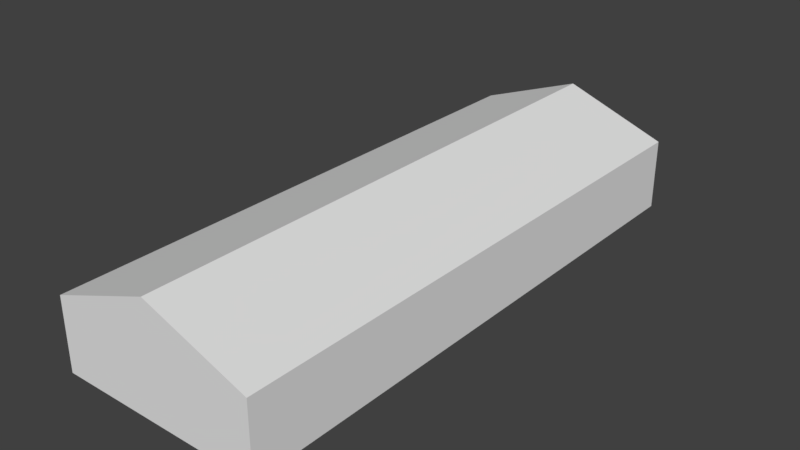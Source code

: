 # Source: predio_branco.blend  (saved by Blender 2.79.0; exported with 4.5.12 LTS)
import bpy
from mathutils import Matrix  # noqa: F401  (used for matrix-valued properties, if any)

bpy.ops.wm.read_factory_settings(use_empty=True)
scene = bpy.context.scene
scene.name = 'Scene'

# ---- collections
col_collection_1 = bpy.data.collections.new('Collection 1'); scene.collection.children.link(col_collection_1)

# ---- world
world_world = bpy.data.worlds.new('World'); scene.world = world_world
world_world.color = (0.05088, 0.05088, 0.05088)
world_world.use_sun_shadow = False
world_world.sun_shadow_jitter_overblur = 0.0
world_world.cycles.sampling_method = 'MANUAL'

# ---- meshes
me_cube_001 = bpy.data.meshes.new('Cube.001')
me_cube_001.from_pydata([(-5.508, 15.01, -1.0), (-5.508, 15.01, 2.818), (5.508, 15.01, -1.0), (5.508, 15.01, 2.818), (-5.508, -15.01, -1.0), (-5.508, -15.01, 2.818), (5.508, -15.01, -1.0), (5.508, -15.01, 2.818), (9.537e-07, 15.01, 4.839), (0.0, -15.01, 4.839)], [], [(1, 8, 3), (2, 3, 7, 6), (7, 9, 5), (4, 5, 1, 0), (2, 6, 4, 0), (9, 8, 1, 5), (7, 3, 8, 9), (6, 7, 5, 4), (0, 1, 3, 2)])
_uv = me_cube_001.uv_layers.new(name='UVMap')
_uv.uv.foreach_set('vector', [0.3044, 0.8945, 0.4563, 0.8387, 0.6083, 0.8945, 0.0001277, 0.5345, 0.0001277, 0.4292, 0.8281, 0.4292, 0.8281, 0.5345, 0.3041, 0.9442, 0.1521, 0.9999, 0.0001276, 0.944, 0.8281, 0.0001276, 0.8281, 0.1054, 0.0001276, 0.1055, 0.0001276, 0.0001279, 0.0001277, 0.5345, 0.8281, 0.5345, 0.8281, 0.8385, 0.0001276, 0.8385, 0.8281, 0.2673, 0.0001277, 0.2673, 0.0001276, 0.1055, 0.8281, 0.1054, 0.8281, 0.4292, 0.0001277, 0.4292, 0.0001277, 0.2673, 0.8281, 0.2673, 0.3041, 0.8388, 0.3041, 0.9442, 0.0001276, 0.944, 0.0001639, 0.8387, 0.3044, 0.9998, 0.3044, 0.8945, 0.6083, 0.8945, 0.6083, 0.9998])
_uv.active_render = True
_uv = me_cube_001.uv_layers.new(name='UVMap.001')
_uv.uv.foreach_set('vector', [0.22, 0.5614, 0.39, 0.5614, 0.39, 0.4486, 0.99, 0.8471, 0.99, 0.7243, 0.21, 0.7243, 0.21, 0.8471, 0.38, 0.4386, 0.21, 0.4386, 0.21, 0.5514, 0.99, 0.01, 0.81, 0.01, 0.81, 0.5614, 0.99, 0.5614, 0.01, 0.2757, 0.79, 0.2757, 0.79, 0.01, 0.01, 0.01, 0.19, 0.8471, 0.19, 0.2957, 0.01, 0.2957, 0.01, 0.8471, 0.01, 0.99, 0.79, 0.99, 0.79, 0.8671, 0.01, 0.8671, 0.79, 0.2957, 0.61, 0.2957, 0.61, 0.5614, 0.79, 0.5614, 0.59, 0.4186, 0.59, 0.2957, 0.21, 0.2957, 0.21, 0.4186])
me_cube_001.use_remesh_preserve_volume = False
me_cube_001.use_remesh_preserve_attributes = False
me_cube_001.use_mirror_vertex_groups = False
me_cube_001.update()

# ---- objects
ob_cube = bpy.data.objects.new('Cube', me_cube_001)

# ---- transforms, parenting, visibility, modifiers, constraints
ob_cube.location = (0.0, 0.0, 0.0)
ob_cube.lineart.crease_threshold = 0.0

# ---- collection membership
col_collection_1.objects.link(ob_cube)

# ---- scene / render settings (as saved in the file)
scene.frame_start = 1; scene.frame_end = 250; scene.frame_set(1)
scene.render.engine = 'BLENDER_EEVEE_NEXT'
scene.render.resolution_percentage = 50
scene.render.dither_intensity = 0.0
scene.cycles.use_denoising = False
scene.cycles.samples = 128
scene.cycles.sampling_pattern = 'TABULATED_SOBOL'
scene.cycles.use_adaptive_sampling = False
scene.cycles.use_light_tree = False
scene.cycles.blur_glossy = 0.0
scene.cycles.sample_clamp_indirect = 0.0
scene.view_settings.view_transform = 'Standard'
bpy.context.view_layer.update()

# ---- added for rendering (the .blend has no active camera and no usable light): camera, sun
cam_auto = bpy.data.cameras.new('AutoCamera')
cam_auto.lens = 50.0
cam_auto.sensor_width = 36.0
cam_auto.clip_end = 1000.0
ob_auto_camera = bpy.data.objects.new('AutoCamera', cam_auto)
scene.collection.objects.link(ob_auto_camera)
ob_auto_camera.location = (30.0678, -36.0814, 25.9738)
ob_auto_camera.rotation_euler = (1.09748, -7.21219e-08, 0.694738)
scene.camera = ob_auto_camera
light_auto_sun = bpy.data.lights.new('AutoSun', 'SUN')
light_auto_sun.energy = 3.0
light_auto_sun.angle = 0.0523599
ob_auto_sun = bpy.data.objects.new('AutoSun', light_auto_sun)
scene.collection.objects.link(ob_auto_sun)
ob_auto_sun.rotation_euler = (0.872665, 0.174533, 0.523599)
bpy.context.view_layer.update()
